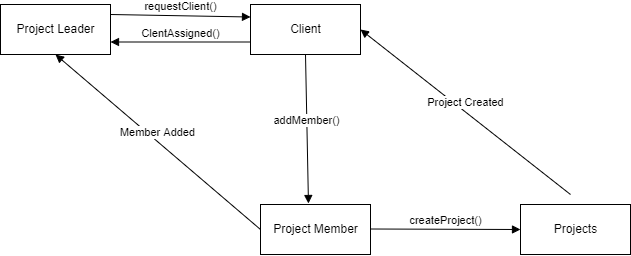

The diagram above was exported from draw.io. Its source (the exported page's mxGraphModel, read from the mxfile embedded in the PNG):
<mxGraphModel dx="1108" dy="553" grid="1" gridSize="10" guides="1" tooltips="1" connect="1" arrows="1" fold="1" page="1" pageScale="1" pageWidth="827" pageHeight="1169" math="0" shadow="0">
  <root>
    <mxCell id="0" />
    <mxCell id="1" parent="0" />
    <mxCell id="E_gTWiTRwflBYOEj9-kp-1" value="Project Member" style="html=1;" vertex="1" parent="1">
      <mxGeometry x="330" y="310" width="110" height="50" as="geometry" />
    </mxCell>
    <mxCell id="E_gTWiTRwflBYOEj9-kp-2" value="Client" style="html=1;" vertex="1" parent="1">
      <mxGeometry x="320" y="110" width="110" height="50" as="geometry" />
    </mxCell>
    <mxCell id="E_gTWiTRwflBYOEj9-kp-3" value="Projects" style="html=1;" vertex="1" parent="1">
      <mxGeometry x="590" y="310" width="110" height="50" as="geometry" />
    </mxCell>
    <mxCell id="E_gTWiTRwflBYOEj9-kp-4" value="Project Leader" style="html=1;" vertex="1" parent="1">
      <mxGeometry x="70" y="110" width="110" height="50" as="geometry" />
    </mxCell>
    <mxCell id="E_gTWiTRwflBYOEj9-kp-5" value="requestClient()" style="html=1;verticalAlign=bottom;endArrow=block;rounded=0;entryX=0;entryY=0.25;entryDx=0;entryDy=0;" edge="1" parent="1" target="E_gTWiTRwflBYOEj9-kp-2">
      <mxGeometry width="80" relative="1" as="geometry">
        <mxPoint x="180" y="120" as="sourcePoint" />
        <mxPoint x="260" y="120" as="targetPoint" />
      </mxGeometry>
    </mxCell>
    <mxCell id="E_gTWiTRwflBYOEj9-kp-6" value="ClentAssigned()" style="html=1;verticalAlign=bottom;endArrow=block;rounded=0;exitX=0;exitY=0.75;exitDx=0;exitDy=0;entryX=1;entryY=0.75;entryDx=0;entryDy=0;" edge="1" parent="1" source="E_gTWiTRwflBYOEj9-kp-2" target="E_gTWiTRwflBYOEj9-kp-4">
      <mxGeometry width="80" relative="1" as="geometry">
        <mxPoint x="210" y="200" as="sourcePoint" />
        <mxPoint x="290" y="200" as="targetPoint" />
      </mxGeometry>
    </mxCell>
    <mxCell id="E_gTWiTRwflBYOEj9-kp-7" value="addMember()" style="html=1;verticalAlign=bottom;endArrow=block;rounded=0;exitX=0.5;exitY=1;exitDx=0;exitDy=0;entryX=0.436;entryY=-0.02;entryDx=0;entryDy=0;entryPerimeter=0;" edge="1" parent="1" source="E_gTWiTRwflBYOEj9-kp-2" target="E_gTWiTRwflBYOEj9-kp-1">
      <mxGeometry width="80" relative="1" as="geometry">
        <mxPoint x="370" y="290" as="sourcePoint" />
        <mxPoint x="450" y="290" as="targetPoint" />
      </mxGeometry>
    </mxCell>
    <mxCell id="E_gTWiTRwflBYOEj9-kp-8" value="Member Added" style="html=1;verticalAlign=bottom;endArrow=block;rounded=0;exitX=0;exitY=0.5;exitDx=0;exitDy=0;entryX=0.5;entryY=1;entryDx=0;entryDy=0;" edge="1" parent="1" source="E_gTWiTRwflBYOEj9-kp-1" target="E_gTWiTRwflBYOEj9-kp-4">
      <mxGeometry width="80" relative="1" as="geometry">
        <mxPoint x="370" y="290" as="sourcePoint" />
        <mxPoint x="450" y="290" as="targetPoint" />
      </mxGeometry>
    </mxCell>
    <mxCell id="E_gTWiTRwflBYOEj9-kp-9" value="createProject()" style="html=1;verticalAlign=bottom;endArrow=block;rounded=0;entryX=0;entryY=0.5;entryDx=0;entryDy=0;" edge="1" parent="1" target="E_gTWiTRwflBYOEj9-kp-3">
      <mxGeometry width="80" relative="1" as="geometry">
        <mxPoint x="440" y="334.5" as="sourcePoint" />
        <mxPoint x="520" y="334.5" as="targetPoint" />
      </mxGeometry>
    </mxCell>
    <mxCell id="E_gTWiTRwflBYOEj9-kp-10" value="Project Created" style="html=1;verticalAlign=bottom;endArrow=block;rounded=0;entryX=1;entryY=0.5;entryDx=0;entryDy=0;" edge="1" parent="1" target="E_gTWiTRwflBYOEj9-kp-2">
      <mxGeometry width="80" relative="1" as="geometry">
        <mxPoint x="640" y="300" as="sourcePoint" />
        <mxPoint x="620" y="140" as="targetPoint" />
      </mxGeometry>
    </mxCell>
  </root>
</mxGraphModel>